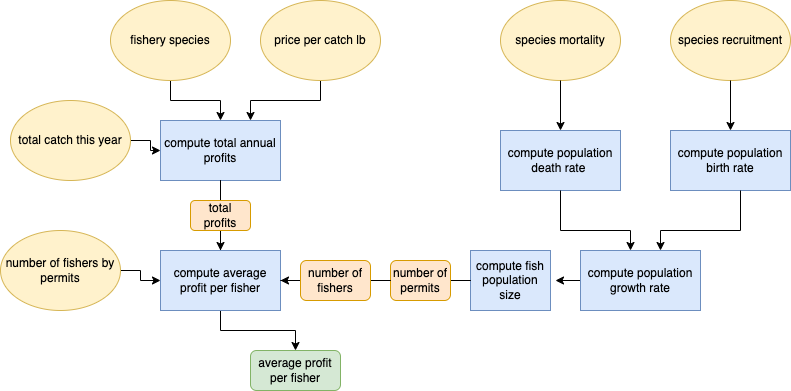

The diagram above was exported from draw.io. Its source (the exported page's mxGraphModel, read from the mxfile embedded in the PNG):
<mxGraphModel dx="880" dy="834" grid="1" gridSize="10" guides="1" tooltips="1" connect="1" arrows="1" fold="1" page="1" pageScale="1" pageWidth="850" pageHeight="1100" math="0" shadow="0">
  <root>
    <mxCell id="0" />
    <mxCell id="1" parent="0" />
    <mxCell id="EtRNS0tj0kIfU-pL_JMJ-30" style="edgeStyle=orthogonalEdgeStyle;rounded=0;orthogonalLoop=1;jettySize=auto;html=1;entryX=0.75;entryY=0;entryDx=0;entryDy=0;" parent="1" source="EtRNS0tj0kIfU-pL_JMJ-2" target="EtRNS0tj0kIfU-pL_JMJ-6" edge="1">
      <mxGeometry relative="1" as="geometry" />
    </mxCell>
    <mxCell id="EtRNS0tj0kIfU-pL_JMJ-2" value="price per catch lb" style="ellipse;whiteSpace=wrap;html=1;fillColor=#fff2cc;strokeColor=#d6b656;" parent="1" vertex="1">
      <mxGeometry x="280" y="10" width="120" height="80" as="geometry" />
    </mxCell>
    <mxCell id="EtRNS0tj0kIfU-pL_JMJ-20" value="" style="edgeStyle=orthogonalEdgeStyle;rounded=0;orthogonalLoop=1;jettySize=auto;html=1;" parent="1" source="EtRNS0tj0kIfU-pL_JMJ-3" target="EtRNS0tj0kIfU-pL_JMJ-6" edge="1">
      <mxGeometry relative="1" as="geometry" />
    </mxCell>
    <mxCell id="EtRNS0tj0kIfU-pL_JMJ-3" value="total catch this year" style="ellipse;whiteSpace=wrap;html=1;fillColor=#fff2cc;strokeColor=#d6b656;" parent="1" vertex="1">
      <mxGeometry x="30" y="110" width="120" height="80" as="geometry" />
    </mxCell>
    <mxCell id="EtRNS0tj0kIfU-pL_JMJ-19" value="" style="edgeStyle=orthogonalEdgeStyle;rounded=0;orthogonalLoop=1;jettySize=auto;html=1;" parent="1" source="EtRNS0tj0kIfU-pL_JMJ-5" target="EtRNS0tj0kIfU-pL_JMJ-6" edge="1">
      <mxGeometry relative="1" as="geometry" />
    </mxCell>
    <mxCell id="EtRNS0tj0kIfU-pL_JMJ-5" value="fishery species" style="ellipse;whiteSpace=wrap;html=1;fillColor=#fff2cc;strokeColor=#d6b656;" parent="1" vertex="1">
      <mxGeometry x="130" y="10" width="120" height="80" as="geometry" />
    </mxCell>
    <mxCell id="EtRNS0tj0kIfU-pL_JMJ-31" value="" style="edgeStyle=orthogonalEdgeStyle;rounded=0;orthogonalLoop=1;jettySize=auto;html=1;startArrow=none;" parent="1" source="EtRNS0tj0kIfU-pL_JMJ-10" target="EtRNS0tj0kIfU-pL_JMJ-8" edge="1">
      <mxGeometry relative="1" as="geometry" />
    </mxCell>
    <mxCell id="EtRNS0tj0kIfU-pL_JMJ-6" value="compute total annual profits" style="rounded=0;whiteSpace=wrap;html=1;fillColor=#dae8fc;strokeColor=#6c8ebf;" parent="1" vertex="1">
      <mxGeometry x="180" y="130" width="120" height="60" as="geometry" />
    </mxCell>
    <mxCell id="EtRNS0tj0kIfU-pL_JMJ-33" value="" style="edgeStyle=orthogonalEdgeStyle;rounded=0;orthogonalLoop=1;jettySize=auto;html=1;" parent="1" source="EtRNS0tj0kIfU-pL_JMJ-7" target="EtRNS0tj0kIfU-pL_JMJ-8" edge="1">
      <mxGeometry relative="1" as="geometry" />
    </mxCell>
    <mxCell id="EtRNS0tj0kIfU-pL_JMJ-7" value="number of fishers by permits" style="ellipse;whiteSpace=wrap;html=1;fillColor=#fff2cc;strokeColor=#d6b656;" parent="1" vertex="1">
      <mxGeometry x="20" y="240" width="120" height="80" as="geometry" />
    </mxCell>
    <mxCell id="EtRNS0tj0kIfU-pL_JMJ-35" style="edgeStyle=orthogonalEdgeStyle;rounded=0;orthogonalLoop=1;jettySize=auto;html=1;entryX=0.5;entryY=0;entryDx=0;entryDy=0;" parent="1" source="EtRNS0tj0kIfU-pL_JMJ-8" target="EtRNS0tj0kIfU-pL_JMJ-34" edge="1">
      <mxGeometry relative="1" as="geometry" />
    </mxCell>
    <mxCell id="EtRNS0tj0kIfU-pL_JMJ-8" value="compute average profit per fisher" style="rounded=0;whiteSpace=wrap;html=1;fillColor=#dae8fc;strokeColor=#6c8ebf;" parent="1" vertex="1">
      <mxGeometry x="180" y="260" width="120" height="60" as="geometry" />
    </mxCell>
    <mxCell id="EtRNS0tj0kIfU-pL_JMJ-32" value="" style="edgeStyle=orthogonalEdgeStyle;rounded=0;orthogonalLoop=1;jettySize=auto;html=1;endArrow=none;" parent="1" source="EtRNS0tj0kIfU-pL_JMJ-6" target="EtRNS0tj0kIfU-pL_JMJ-10" edge="1">
      <mxGeometry relative="1" as="geometry">
        <mxPoint x="240" y="190" as="sourcePoint" />
        <mxPoint x="240" y="260" as="targetPoint" />
      </mxGeometry>
    </mxCell>
    <mxCell id="EtRNS0tj0kIfU-pL_JMJ-10" value="total profits" style="rounded=1;whiteSpace=wrap;html=1;strokeColor=#d79b00;fillColor=#ffe6cc;" parent="1" vertex="1">
      <mxGeometry x="210" y="210" width="60" height="30" as="geometry" />
    </mxCell>
    <mxCell id="EtRNS0tj0kIfU-pL_JMJ-34" value="average profit per fisher" style="rounded=1;whiteSpace=wrap;html=1;fillColor=#d5e8d4;strokeColor=#82b366;" parent="1" vertex="1">
      <mxGeometry x="270" y="360" width="90" height="40" as="geometry" />
    </mxCell>
    <mxCell id="WZrwjKB8yB30K2tRikCb-6" style="edgeStyle=orthogonalEdgeStyle;rounded=0;orthogonalLoop=1;jettySize=auto;html=1;exitX=0;exitY=0.5;exitDx=0;exitDy=0;" parent="1" source="EtRNS0tj0kIfU-pL_JMJ-36" edge="1">
      <mxGeometry relative="1" as="geometry">
        <mxPoint x="575" y="290" as="targetPoint" />
      </mxGeometry>
    </mxCell>
    <mxCell id="EtRNS0tj0kIfU-pL_JMJ-36" value="compute population growth rate" style="rounded=0;whiteSpace=wrap;html=1;fillColor=#dae8fc;strokeColor=#6c8ebf;" parent="1" vertex="1">
      <mxGeometry x="600" y="260" width="120" height="60" as="geometry" />
    </mxCell>
    <mxCell id="EtRNS0tj0kIfU-pL_JMJ-37" value="compute population birth rate" style="rounded=0;whiteSpace=wrap;html=1;fillColor=#dae8fc;strokeColor=#6c8ebf;" parent="1" vertex="1">
      <mxGeometry x="690" y="140" width="120" height="60" as="geometry" />
    </mxCell>
    <mxCell id="EtRNS0tj0kIfU-pL_JMJ-38" value="compute population death rate&amp;nbsp;" style="rounded=0;whiteSpace=wrap;html=1;fillColor=#dae8fc;strokeColor=#6c8ebf;" parent="1" vertex="1">
      <mxGeometry x="520" y="140" width="120" height="60" as="geometry" />
    </mxCell>
    <mxCell id="EtRNS0tj0kIfU-pL_JMJ-43" value="species mortality" style="ellipse;whiteSpace=wrap;html=1;fillColor=#fff2cc;strokeColor=#d6b656;" parent="1" vertex="1">
      <mxGeometry x="520" y="10" width="120" height="80" as="geometry" />
    </mxCell>
    <mxCell id="EtRNS0tj0kIfU-pL_JMJ-44" value="species recruitment" style="ellipse;whiteSpace=wrap;html=1;fillColor=#fff2cc;strokeColor=#d6b656;" parent="1" vertex="1">
      <mxGeometry x="690" y="10" width="120" height="80" as="geometry" />
    </mxCell>
    <mxCell id="WZrwjKB8yB30K2tRikCb-1" value="" style="endArrow=classic;html=1;rounded=0;exitX=0.5;exitY=1;exitDx=0;exitDy=0;entryX=0.5;entryY=0;entryDx=0;entryDy=0;" parent="1" source="EtRNS0tj0kIfU-pL_JMJ-44" target="EtRNS0tj0kIfU-pL_JMJ-37" edge="1">
      <mxGeometry width="50" height="50" relative="1" as="geometry">
        <mxPoint x="720" y="130" as="sourcePoint" />
        <mxPoint x="750" y="130" as="targetPoint" />
      </mxGeometry>
    </mxCell>
    <mxCell id="WZrwjKB8yB30K2tRikCb-2" value="" style="endArrow=classic;html=1;rounded=0;exitX=0.5;exitY=1;exitDx=0;exitDy=0;entryX=0.5;entryY=0;entryDx=0;entryDy=0;" parent="1" source="EtRNS0tj0kIfU-pL_JMJ-43" target="EtRNS0tj0kIfU-pL_JMJ-38" edge="1">
      <mxGeometry width="50" height="50" relative="1" as="geometry">
        <mxPoint x="460" y="260" as="sourcePoint" />
        <mxPoint x="510" y="210" as="targetPoint" />
      </mxGeometry>
    </mxCell>
    <mxCell id="WZrwjKB8yB30K2tRikCb-3" value="" style="endArrow=classic;html=1;rounded=0;exitX=0.5;exitY=1;exitDx=0;exitDy=0;" parent="1" source="EtRNS0tj0kIfU-pL_JMJ-38" edge="1">
      <mxGeometry width="50" height="50" relative="1" as="geometry">
        <mxPoint x="460" y="260" as="sourcePoint" />
        <mxPoint x="650" y="260" as="targetPoint" />
        <Array as="points">
          <mxPoint x="580" y="240" />
          <mxPoint x="650" y="240" />
          <mxPoint x="650" y="260" />
        </Array>
      </mxGeometry>
    </mxCell>
    <mxCell id="WZrwjKB8yB30K2tRikCb-5" value="" style="endArrow=classic;html=1;rounded=0;exitX=0.5;exitY=1;exitDx=0;exitDy=0;" parent="1" edge="1">
      <mxGeometry width="50" height="50" relative="1" as="geometry">
        <mxPoint x="760" y="200" as="sourcePoint" />
        <mxPoint x="680" y="260" as="targetPoint" />
        <Array as="points">
          <mxPoint x="760" y="240" />
          <mxPoint x="680" y="240" />
        </Array>
      </mxGeometry>
    </mxCell>
    <mxCell id="WZrwjKB8yB30K2tRikCb-8" value="" style="edgeStyle=orthogonalEdgeStyle;rounded=0;orthogonalLoop=1;jettySize=auto;html=1;startArrow=none;" parent="1" source="WZrwjKB8yB30K2tRikCb-12" target="EtRNS0tj0kIfU-pL_JMJ-8" edge="1">
      <mxGeometry relative="1" as="geometry" />
    </mxCell>
    <mxCell id="WZrwjKB8yB30K2tRikCb-7" value="compute fish population size" style="rounded=0;whiteSpace=wrap;html=1;fillColor=#dae8fc;strokeColor=#6c8ebf;" parent="1" vertex="1">
      <mxGeometry x="490" y="260" width="80" height="60" as="geometry" />
    </mxCell>
    <mxCell id="WZrwjKB8yB30K2tRikCb-10" value="" style="edgeStyle=orthogonalEdgeStyle;rounded=0;orthogonalLoop=1;jettySize=auto;html=1;endArrow=none;" parent="1" source="WZrwjKB8yB30K2tRikCb-7" target="WZrwjKB8yB30K2tRikCb-9" edge="1">
      <mxGeometry relative="1" as="geometry">
        <mxPoint x="425" y="290" as="sourcePoint" />
        <mxPoint x="300" y="290" as="targetPoint" />
      </mxGeometry>
    </mxCell>
    <mxCell id="WZrwjKB8yB30K2tRikCb-9" value="number of permits" style="rounded=1;whiteSpace=wrap;html=1;strokeColor=#d79b00;fillColor=#ffe6cc;" parent="1" vertex="1">
      <mxGeometry x="410" y="270" width="60" height="40" as="geometry" />
    </mxCell>
    <mxCell id="WZrwjKB8yB30K2tRikCb-13" value="" style="edgeStyle=orthogonalEdgeStyle;rounded=0;orthogonalLoop=1;jettySize=auto;html=1;startArrow=none;endArrow=none;" parent="1" source="WZrwjKB8yB30K2tRikCb-9" target="WZrwjKB8yB30K2tRikCb-12" edge="1">
      <mxGeometry relative="1" as="geometry">
        <mxPoint x="410" y="290" as="sourcePoint" />
        <mxPoint x="300" y="290" as="targetPoint" />
      </mxGeometry>
    </mxCell>
    <mxCell id="WZrwjKB8yB30K2tRikCb-12" value="number of fishers" style="rounded=1;whiteSpace=wrap;html=1;strokeColor=#d79b00;fillColor=#ffe6cc;" parent="1" vertex="1">
      <mxGeometry x="320" y="270" width="70" height="40" as="geometry" />
    </mxCell>
  </root>
</mxGraphModel>